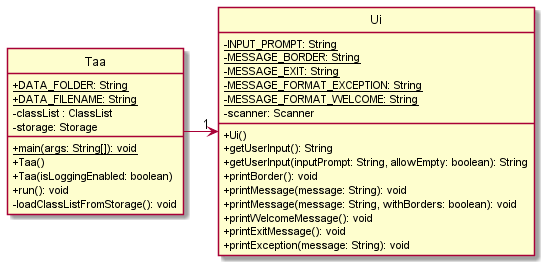

The diagram above was rendered by PlantUML. Its source (embedded in the PNG):
@startuml
!include ClassDiagramStyle.puml

class Taa
class Ui

Taa -> "1" Ui
Taa : <u>+DATA_FOLDER: String</u>
Taa : <u>+DATA_FILENAME: String</u>
Taa : -classList : ClassList
Taa : -storage: Storage
Taa : <u>+main(args: String[]): void</u>
Taa : +Taa()
Taa : +Taa(isLoggingEnabled: boolean)
Taa : +run(): void
Taa : -loadClassListFromStorage(): void

Ui : <u>-INPUT_PROMPT: String</u>
Ui : <u>-MESSAGE_BORDER: String</u>
Ui : <u>-MESSAGE_EXIT: String</u>
Ui : <u>-MESSAGE_FORMAT_EXCEPTION: String</u>
Ui : <u>-MESSAGE_FORMAT_WELCOME: String</u>
Ui : -scanner: Scanner
Ui : +Ui()
Ui : +getUserInput(): String
Ui : +getUserInput(inputPrompt: String, allowEmpty: boolean): String
Ui : +printBorder(): void
Ui : +printMessage(message: String): void
Ui : +printMessage(message: String, withBorders: boolean): void
Ui : +printWelcomeMessage(): void
Ui : +printExitMessage(): void
Ui : +printException(message: String): void

@enduml